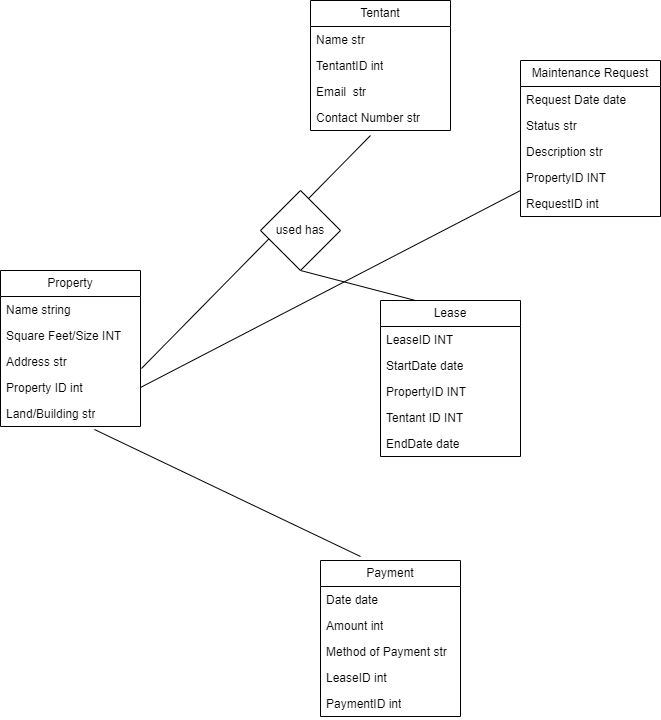

The diagram above was exported from draw.io. Its source (the exported page's mxGraphModel, read from the mxfile embedded in the PNG):
<mxGraphModel dx="2029" dy="448" grid="1" gridSize="10" guides="1" tooltips="1" connect="1" arrows="1" fold="1" page="1" pageScale="1" pageWidth="850" pageHeight="1100" math="0" shadow="0">
  <root>
    <mxCell id="0" />
    <mxCell id="1" parent="0" />
    <mxCell id="7q15Djc8ePqEJGD9mh8y-2" value="Lease" style="swimlane;fontStyle=0;childLayout=stackLayout;horizontal=1;startSize=26;fillColor=none;horizontalStack=0;resizeParent=1;resizeParentMax=0;resizeLast=0;collapsible=1;marginBottom=0;whiteSpace=wrap;html=1;" parent="1" vertex="1">
      <mxGeometry x="-420" y="310" width="140" height="156" as="geometry">
        <mxRectangle x="-800" y="10" width="70" height="30" as="alternateBounds" />
      </mxGeometry>
    </mxCell>
    <mxCell id="7q15Djc8ePqEJGD9mh8y-3" value="LeaseID INT" style="text;strokeColor=none;fillColor=none;align=left;verticalAlign=top;spacingLeft=4;spacingRight=4;overflow=hidden;rotatable=0;points=[[0,0.5],[1,0.5]];portConstraint=eastwest;whiteSpace=wrap;html=1;" parent="7q15Djc8ePqEJGD9mh8y-2" vertex="1">
      <mxGeometry y="26" width="140" height="26" as="geometry" />
    </mxCell>
    <mxCell id="HVwirj3D9CZPW9FtnXDh-2" value="StartDate date" style="text;strokeColor=none;fillColor=none;align=left;verticalAlign=top;spacingLeft=4;spacingRight=4;overflow=hidden;rotatable=0;points=[[0,0.5],[1,0.5]];portConstraint=eastwest;whiteSpace=wrap;html=1;" vertex="1" parent="7q15Djc8ePqEJGD9mh8y-2">
      <mxGeometry y="52" width="140" height="26" as="geometry" />
    </mxCell>
    <mxCell id="HVwirj3D9CZPW9FtnXDh-3" value="PropertyID INT" style="text;strokeColor=none;fillColor=none;align=left;verticalAlign=top;spacingLeft=4;spacingRight=4;overflow=hidden;rotatable=0;points=[[0,0.5],[1,0.5]];portConstraint=eastwest;whiteSpace=wrap;html=1;" vertex="1" parent="7q15Djc8ePqEJGD9mh8y-2">
      <mxGeometry y="78" width="140" height="26" as="geometry" />
    </mxCell>
    <mxCell id="HVwirj3D9CZPW9FtnXDh-4" value="Tentant ID INT" style="text;strokeColor=none;fillColor=none;align=left;verticalAlign=top;spacingLeft=4;spacingRight=4;overflow=hidden;rotatable=0;points=[[0,0.5],[1,0.5]];portConstraint=eastwest;whiteSpace=wrap;html=1;" vertex="1" parent="7q15Djc8ePqEJGD9mh8y-2">
      <mxGeometry y="104" width="140" height="26" as="geometry" />
    </mxCell>
    <mxCell id="HVwirj3D9CZPW9FtnXDh-5" value="EndDate date" style="text;strokeColor=none;fillColor=none;align=left;verticalAlign=top;spacingLeft=4;spacingRight=4;overflow=hidden;rotatable=0;points=[[0,0.5],[1,0.5]];portConstraint=eastwest;whiteSpace=wrap;html=1;" vertex="1" parent="7q15Djc8ePqEJGD9mh8y-2">
      <mxGeometry y="130" width="140" height="26" as="geometry" />
    </mxCell>
    <mxCell id="HVwirj3D9CZPW9FtnXDh-6" value="Payment" style="swimlane;fontStyle=0;childLayout=stackLayout;horizontal=1;startSize=26;fillColor=none;horizontalStack=0;resizeParent=1;resizeParentMax=0;resizeLast=0;collapsible=1;marginBottom=0;whiteSpace=wrap;html=1;" vertex="1" parent="1">
      <mxGeometry x="-480" y="570" width="140" height="156" as="geometry" />
    </mxCell>
    <mxCell id="HVwirj3D9CZPW9FtnXDh-7" value="Date date" style="text;strokeColor=none;fillColor=none;align=left;verticalAlign=top;spacingLeft=4;spacingRight=4;overflow=hidden;rotatable=0;points=[[0,0.5],[1,0.5]];portConstraint=eastwest;whiteSpace=wrap;html=1;" vertex="1" parent="HVwirj3D9CZPW9FtnXDh-6">
      <mxGeometry y="26" width="140" height="26" as="geometry" />
    </mxCell>
    <mxCell id="HVwirj3D9CZPW9FtnXDh-8" value="Amount int" style="text;strokeColor=none;fillColor=none;align=left;verticalAlign=top;spacingLeft=4;spacingRight=4;overflow=hidden;rotatable=0;points=[[0,0.5],[1,0.5]];portConstraint=eastwest;whiteSpace=wrap;html=1;" vertex="1" parent="HVwirj3D9CZPW9FtnXDh-6">
      <mxGeometry y="52" width="140" height="26" as="geometry" />
    </mxCell>
    <mxCell id="HVwirj3D9CZPW9FtnXDh-9" value="Method of Payment str" style="text;strokeColor=none;fillColor=none;align=left;verticalAlign=top;spacingLeft=4;spacingRight=4;overflow=hidden;rotatable=0;points=[[0,0.5],[1,0.5]];portConstraint=eastwest;whiteSpace=wrap;html=1;" vertex="1" parent="HVwirj3D9CZPW9FtnXDh-6">
      <mxGeometry y="78" width="140" height="26" as="geometry" />
    </mxCell>
    <mxCell id="HVwirj3D9CZPW9FtnXDh-10" value="LeaseID int" style="text;strokeColor=none;fillColor=none;align=left;verticalAlign=top;spacingLeft=4;spacingRight=4;overflow=hidden;rotatable=0;points=[[0,0.5],[1,0.5]];portConstraint=eastwest;whiteSpace=wrap;html=1;" vertex="1" parent="HVwirj3D9CZPW9FtnXDh-6">
      <mxGeometry y="104" width="140" height="26" as="geometry" />
    </mxCell>
    <mxCell id="HVwirj3D9CZPW9FtnXDh-11" value="PaymentID int" style="text;strokeColor=none;fillColor=none;align=left;verticalAlign=top;spacingLeft=4;spacingRight=4;overflow=hidden;rotatable=0;points=[[0,0.5],[1,0.5]];portConstraint=eastwest;whiteSpace=wrap;html=1;" vertex="1" parent="HVwirj3D9CZPW9FtnXDh-6">
      <mxGeometry y="130" width="140" height="26" as="geometry" />
    </mxCell>
    <mxCell id="HVwirj3D9CZPW9FtnXDh-12" value="Tentant" style="swimlane;fontStyle=0;childLayout=stackLayout;horizontal=1;startSize=26;fillColor=none;horizontalStack=0;resizeParent=1;resizeParentMax=0;resizeLast=0;collapsible=1;marginBottom=0;whiteSpace=wrap;html=1;" vertex="1" parent="1">
      <mxGeometry x="-490" y="10" width="140" height="130" as="geometry" />
    </mxCell>
    <mxCell id="HVwirj3D9CZPW9FtnXDh-13" value="Name str" style="text;strokeColor=none;fillColor=none;align=left;verticalAlign=top;spacingLeft=4;spacingRight=4;overflow=hidden;rotatable=0;points=[[0,0.5],[1,0.5]];portConstraint=eastwest;whiteSpace=wrap;html=1;" vertex="1" parent="HVwirj3D9CZPW9FtnXDh-12">
      <mxGeometry y="26" width="140" height="26" as="geometry" />
    </mxCell>
    <mxCell id="HVwirj3D9CZPW9FtnXDh-14" value="TentantID int" style="text;strokeColor=none;fillColor=none;align=left;verticalAlign=top;spacingLeft=4;spacingRight=4;overflow=hidden;rotatable=0;points=[[0,0.5],[1,0.5]];portConstraint=eastwest;whiteSpace=wrap;html=1;" vertex="1" parent="HVwirj3D9CZPW9FtnXDh-12">
      <mxGeometry y="52" width="140" height="26" as="geometry" />
    </mxCell>
    <mxCell id="HVwirj3D9CZPW9FtnXDh-15" value="Email&amp;nbsp; str" style="text;strokeColor=none;fillColor=none;align=left;verticalAlign=top;spacingLeft=4;spacingRight=4;overflow=hidden;rotatable=0;points=[[0,0.5],[1,0.5]];portConstraint=eastwest;whiteSpace=wrap;html=1;" vertex="1" parent="HVwirj3D9CZPW9FtnXDh-12">
      <mxGeometry y="78" width="140" height="26" as="geometry" />
    </mxCell>
    <mxCell id="HVwirj3D9CZPW9FtnXDh-16" value="Contact Number str" style="text;strokeColor=none;fillColor=none;align=left;verticalAlign=top;spacingLeft=4;spacingRight=4;overflow=hidden;rotatable=0;points=[[0,0.5],[1,0.5]];portConstraint=eastwest;whiteSpace=wrap;html=1;" vertex="1" parent="HVwirj3D9CZPW9FtnXDh-12">
      <mxGeometry y="104" width="140" height="26" as="geometry" />
    </mxCell>
    <mxCell id="HVwirj3D9CZPW9FtnXDh-23" value="Maintenance Request" style="swimlane;fontStyle=0;childLayout=stackLayout;horizontal=1;startSize=26;fillColor=none;horizontalStack=0;resizeParent=1;resizeParentMax=0;resizeLast=0;collapsible=1;marginBottom=0;whiteSpace=wrap;html=1;" vertex="1" parent="1">
      <mxGeometry x="-280" y="70" width="140" height="156" as="geometry" />
    </mxCell>
    <mxCell id="HVwirj3D9CZPW9FtnXDh-24" value="Request Date date" style="text;strokeColor=none;fillColor=none;align=left;verticalAlign=top;spacingLeft=4;spacingRight=4;overflow=hidden;rotatable=0;points=[[0,0.5],[1,0.5]];portConstraint=eastwest;whiteSpace=wrap;html=1;" vertex="1" parent="HVwirj3D9CZPW9FtnXDh-23">
      <mxGeometry y="26" width="140" height="26" as="geometry" />
    </mxCell>
    <mxCell id="HVwirj3D9CZPW9FtnXDh-25" value="Status str" style="text;strokeColor=none;fillColor=none;align=left;verticalAlign=top;spacingLeft=4;spacingRight=4;overflow=hidden;rotatable=0;points=[[0,0.5],[1,0.5]];portConstraint=eastwest;whiteSpace=wrap;html=1;" vertex="1" parent="HVwirj3D9CZPW9FtnXDh-23">
      <mxGeometry y="52" width="140" height="26" as="geometry" />
    </mxCell>
    <mxCell id="HVwirj3D9CZPW9FtnXDh-26" value="Description str" style="text;strokeColor=none;fillColor=none;align=left;verticalAlign=top;spacingLeft=4;spacingRight=4;overflow=hidden;rotatable=0;points=[[0,0.5],[1,0.5]];portConstraint=eastwest;whiteSpace=wrap;html=1;" vertex="1" parent="HVwirj3D9CZPW9FtnXDh-23">
      <mxGeometry y="78" width="140" height="26" as="geometry" />
    </mxCell>
    <mxCell id="HVwirj3D9CZPW9FtnXDh-27" value="PropertyID INT" style="text;strokeColor=none;fillColor=none;align=left;verticalAlign=top;spacingLeft=4;spacingRight=4;overflow=hidden;rotatable=0;points=[[0,0.5],[1,0.5]];portConstraint=eastwest;whiteSpace=wrap;html=1;" vertex="1" parent="HVwirj3D9CZPW9FtnXDh-23">
      <mxGeometry y="104" width="140" height="26" as="geometry" />
    </mxCell>
    <mxCell id="HVwirj3D9CZPW9FtnXDh-28" value="RequestID int" style="text;strokeColor=none;fillColor=none;align=left;verticalAlign=top;spacingLeft=4;spacingRight=4;overflow=hidden;rotatable=0;points=[[0,0.5],[1,0.5]];portConstraint=eastwest;whiteSpace=wrap;html=1;" vertex="1" parent="HVwirj3D9CZPW9FtnXDh-23">
      <mxGeometry y="130" width="140" height="26" as="geometry" />
    </mxCell>
    <mxCell id="HVwirj3D9CZPW9FtnXDh-29" value="Property" style="swimlane;fontStyle=0;childLayout=stackLayout;horizontal=1;startSize=26;fillColor=none;horizontalStack=0;resizeParent=1;resizeParentMax=0;resizeLast=0;collapsible=1;marginBottom=0;whiteSpace=wrap;html=1;" vertex="1" parent="1">
      <mxGeometry x="-800" y="280" width="140" height="156" as="geometry" />
    </mxCell>
    <mxCell id="HVwirj3D9CZPW9FtnXDh-30" value="Name string&amp;nbsp;" style="text;strokeColor=none;fillColor=none;align=left;verticalAlign=top;spacingLeft=4;spacingRight=4;overflow=hidden;rotatable=0;points=[[0,0.5],[1,0.5]];portConstraint=eastwest;whiteSpace=wrap;html=1;" vertex="1" parent="HVwirj3D9CZPW9FtnXDh-29">
      <mxGeometry y="26" width="140" height="26" as="geometry" />
    </mxCell>
    <mxCell id="HVwirj3D9CZPW9FtnXDh-31" value="Square Feet/Size INT" style="text;strokeColor=none;fillColor=none;align=left;verticalAlign=top;spacingLeft=4;spacingRight=4;overflow=hidden;rotatable=0;points=[[0,0.5],[1,0.5]];portConstraint=eastwest;whiteSpace=wrap;html=1;" vertex="1" parent="HVwirj3D9CZPW9FtnXDh-29">
      <mxGeometry y="52" width="140" height="26" as="geometry" />
    </mxCell>
    <mxCell id="HVwirj3D9CZPW9FtnXDh-32" value="Address str" style="text;strokeColor=none;fillColor=none;align=left;verticalAlign=top;spacingLeft=4;spacingRight=4;overflow=hidden;rotatable=0;points=[[0,0.5],[1,0.5]];portConstraint=eastwest;whiteSpace=wrap;html=1;" vertex="1" parent="HVwirj3D9CZPW9FtnXDh-29">
      <mxGeometry y="78" width="140" height="26" as="geometry" />
    </mxCell>
    <mxCell id="HVwirj3D9CZPW9FtnXDh-33" value="Property ID int" style="text;strokeColor=none;fillColor=none;align=left;verticalAlign=top;spacingLeft=4;spacingRight=4;overflow=hidden;rotatable=0;points=[[0,0.5],[1,0.5]];portConstraint=eastwest;whiteSpace=wrap;html=1;" vertex="1" parent="HVwirj3D9CZPW9FtnXDh-29">
      <mxGeometry y="104" width="140" height="26" as="geometry" />
    </mxCell>
    <mxCell id="HVwirj3D9CZPW9FtnXDh-34" value="Land/Building str" style="text;strokeColor=none;fillColor=none;align=left;verticalAlign=top;spacingLeft=4;spacingRight=4;overflow=hidden;rotatable=0;points=[[0,0.5],[1,0.5]];portConstraint=eastwest;whiteSpace=wrap;html=1;" vertex="1" parent="HVwirj3D9CZPW9FtnXDh-29">
      <mxGeometry y="130" width="140" height="26" as="geometry" />
    </mxCell>
    <mxCell id="HVwirj3D9CZPW9FtnXDh-37" value="" style="endArrow=none;html=1;rounded=0;exitX=1.007;exitY=0.769;exitDx=0;exitDy=0;exitPerimeter=0;" edge="1" parent="1" source="HVwirj3D9CZPW9FtnXDh-32">
      <mxGeometry width="50" height="50" relative="1" as="geometry">
        <mxPoint x="-470" y="320" as="sourcePoint" />
        <mxPoint x="-430" y="145" as="targetPoint" />
      </mxGeometry>
    </mxCell>
    <mxCell id="HVwirj3D9CZPW9FtnXDh-38" value="" style="endArrow=none;html=1;rounded=0;exitX=0.5;exitY=1;exitDx=0;exitDy=0;entryX=0.25;entryY=0;entryDx=0;entryDy=0;" edge="1" parent="1" source="HVwirj3D9CZPW9FtnXDh-40" target="7q15Djc8ePqEJGD9mh8y-2">
      <mxGeometry width="50" height="50" relative="1" as="geometry">
        <mxPoint x="-470" y="460" as="sourcePoint" />
        <mxPoint x="-420" y="410" as="targetPoint" />
      </mxGeometry>
    </mxCell>
    <mxCell id="HVwirj3D9CZPW9FtnXDh-40" value="used has" style="rhombus;whiteSpace=wrap;html=1;" vertex="1" parent="1">
      <mxGeometry x="-540" y="200" width="80" height="80" as="geometry" />
    </mxCell>
    <mxCell id="HVwirj3D9CZPW9FtnXDh-41" value="" style="endArrow=none;html=1;rounded=0;exitX=1;exitY=0.5;exitDx=0;exitDy=0;entryX=0;entryY=0;entryDx=0;entryDy=0;entryPerimeter=0;" edge="1" parent="1" source="HVwirj3D9CZPW9FtnXDh-33" target="HVwirj3D9CZPW9FtnXDh-28">
      <mxGeometry width="50" height="50" relative="1" as="geometry">
        <mxPoint x="-470" y="430" as="sourcePoint" />
        <mxPoint x="-290" y="210" as="targetPoint" />
      </mxGeometry>
    </mxCell>
    <mxCell id="HVwirj3D9CZPW9FtnXDh-42" value="" style="endArrow=none;html=1;rounded=0;exitX=0.671;exitY=1.115;exitDx=0;exitDy=0;exitPerimeter=0;" edge="1" parent="1" source="HVwirj3D9CZPW9FtnXDh-34">
      <mxGeometry width="50" height="50" relative="1" as="geometry">
        <mxPoint x="-680" y="390" as="sourcePoint" />
        <mxPoint x="-440" y="566" as="targetPoint" />
      </mxGeometry>
    </mxCell>
  </root>
</mxGraphModel>